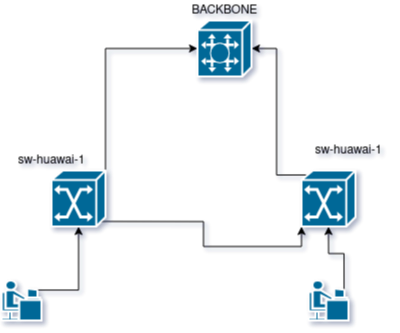

The diagram above was exported from draw.io. Its source (the exported page's mxGraphModel, read from the mxfile embedded in the PNG):
<mxGraphModel dx="1576" dy="1016" grid="1" gridSize="10" guides="1" tooltips="1" connect="1" arrows="1" fold="1" page="1" pageScale="1" pageWidth="827" pageHeight="1169" math="0" shadow="0">
  <root>
    <mxCell id="0" />
    <mxCell id="1" parent="0" />
    <mxCell id="2" style="edgeStyle=orthogonalEdgeStyle;rounded=0;orthogonalLoop=1;jettySize=auto;html=1;exitX=1;exitY=0;exitDx=0;exitDy=0;exitPerimeter=0;entryX=0;entryY=0.5;entryDx=0;entryDy=0;entryPerimeter=0;" edge="1" source="10" target="16" parent="1">
      <mxGeometry relative="1" as="geometry" />
    </mxCell>
    <mxCell id="3" style="edgeStyle=orthogonalEdgeStyle;rounded=0;orthogonalLoop=1;jettySize=auto;html=1;exitX=0.92;exitY=0.91;exitDx=0;exitDy=0;exitPerimeter=0;entryX=0;entryY=1;entryDx=0;entryDy=0;entryPerimeter=0;" edge="1" source="10" target="13" parent="1">
      <mxGeometry relative="1" as="geometry" />
    </mxCell>
    <mxCell id="4" style="edgeStyle=orthogonalEdgeStyle;rounded=0;orthogonalLoop=1;jettySize=auto;html=1;exitX=0.11;exitY=0.08;exitDx=0;exitDy=0;exitPerimeter=0;entryX=1;entryY=0.5;entryDx=0;entryDy=0;entryPerimeter=0;" edge="1" source="13" target="16" parent="1">
      <mxGeometry relative="1" as="geometry" />
    </mxCell>
    <mxCell id="5" style="edgeStyle=orthogonalEdgeStyle;rounded=0;orthogonalLoop=1;jettySize=auto;html=1;exitX=0.89;exitY=0.24;exitDx=0;exitDy=0;exitPerimeter=0;" edge="1" source="6" target="10" parent="1">
      <mxGeometry relative="1" as="geometry" />
    </mxCell>
    <mxCell id="6" value="" style="shape=mxgraph.cisco.people.androgenous_person;sketch=0;html=1;pointerEvents=1;dashed=0;fillColor=#036897;strokeColor=#ffffff;strokeWidth=2;verticalLabelPosition=bottom;verticalAlign=top;align=center;outlineConnect=0;" vertex="1" parent="1">
      <mxGeometry x="190" y="400" width="40" height="40" as="geometry" />
    </mxCell>
    <mxCell id="7" style="edgeStyle=orthogonalEdgeStyle;rounded=0;orthogonalLoop=1;jettySize=auto;html=1;exitX=0.89;exitY=0.24;exitDx=0;exitDy=0;exitPerimeter=0;entryX=0.5;entryY=1;entryDx=0;entryDy=0;entryPerimeter=0;" edge="1" source="8" target="13" parent="1">
      <mxGeometry relative="1" as="geometry" />
    </mxCell>
    <mxCell id="8" value="" style="shape=mxgraph.cisco.people.androgenous_person;sketch=0;html=1;pointerEvents=1;dashed=0;fillColor=#036897;strokeColor=#ffffff;strokeWidth=2;verticalLabelPosition=bottom;verticalAlign=top;align=center;outlineConnect=0;" vertex="1" parent="1">
      <mxGeometry x="497" y="400" width="40" height="40" as="geometry" />
    </mxCell>
    <mxCell id="9" value="" style="group" vertex="1" connectable="0" parent="1">
      <mxGeometry x="200" y="270" width="94" height="76" as="geometry" />
    </mxCell>
    <mxCell id="10" value="" style="shape=mxgraph.cisco.switches.atm_switch;sketch=0;html=1;pointerEvents=1;dashed=0;fillColor=#036897;strokeColor=#ffffff;strokeWidth=2;verticalLabelPosition=bottom;verticalAlign=top;align=center;outlineConnect=0;" vertex="1" parent="9">
      <mxGeometry x="40" y="20" width="54" height="56" as="geometry" />
    </mxCell>
    <mxCell id="11" value="&lt;div&gt;sw-huawai-1&lt;/div&gt;" style="text;html=1;resizable=0;autosize=1;align=center;verticalAlign=middle;points=[];fillColor=none;strokeColor=none;rounded=0;" vertex="1" parent="9">
      <mxGeometry width="80" height="20" as="geometry" />
    </mxCell>
    <mxCell id="12" value="" style="group" vertex="1" connectable="0" parent="1">
      <mxGeometry x="490" y="260" width="87" height="86" as="geometry" />
    </mxCell>
    <mxCell id="13" value="" style="shape=mxgraph.cisco.switches.atm_switch;sketch=0;html=1;pointerEvents=1;dashed=0;fillColor=#036897;strokeColor=#ffffff;strokeWidth=2;verticalLabelPosition=bottom;verticalAlign=top;align=center;outlineConnect=0;" vertex="1" parent="12">
      <mxGeometry y="30" width="54" height="56" as="geometry" />
    </mxCell>
    <mxCell id="14" value="&lt;div&gt;sw-huawai-1&lt;/div&gt;" style="text;html=1;resizable=0;autosize=1;align=center;verticalAlign=middle;points=[];fillColor=none;strokeColor=none;rounded=0;" vertex="1" parent="12">
      <mxGeometry x="7" width="80" height="20" as="geometry" />
    </mxCell>
    <mxCell id="15" value="" style="group" vertex="1" connectable="0" parent="1">
      <mxGeometry x="373" y="120" width="80" height="76" as="geometry" />
    </mxCell>
    <mxCell id="16" value="" style="shape=mxgraph.cisco.switches.programmable_switch;sketch=0;html=1;pointerEvents=1;dashed=0;fillColor=#036897;strokeColor=#ffffff;strokeWidth=2;verticalLabelPosition=bottom;verticalAlign=top;align=center;outlineConnect=0;" vertex="1" parent="15">
      <mxGeometry x="13" y="20" width="54" height="56" as="geometry" />
    </mxCell>
    <mxCell id="17" value="BACKBONE" style="text;html=1;resizable=0;autosize=1;align=center;verticalAlign=middle;points=[];fillColor=none;strokeColor=none;rounded=0;" vertex="1" parent="15">
      <mxGeometry width="80" height="20" as="geometry" />
    </mxCell>
  </root>
</mxGraphModel>